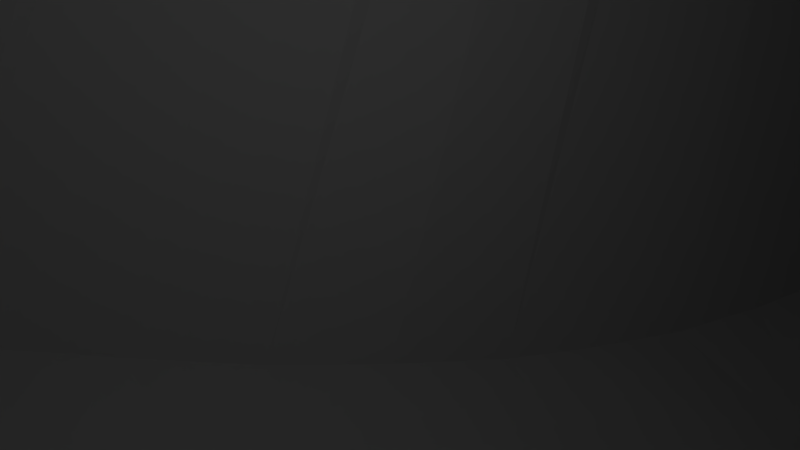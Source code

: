 # Source: model9.blend  (saved by Blender 2.59.0; exported with 4.5.12 LTS)
import bpy
from mathutils import Matrix  # noqa: F401  (used for matrix-valued properties, if any)

bpy.ops.wm.read_factory_settings(use_empty=True)
scene = bpy.context.scene
scene.name = 'Scene'

# ---- collections
col_collection_1 = bpy.data.collections.new('Collection 1'); scene.collection.children.link(col_collection_1)

# ---- world
world_world = bpy.data.worlds.new('World'); scene.world = world_world
world_world.color = (0.05088, 0.05088, 0.05088)
world_world.use_sun_shadow = False
world_world.sun_shadow_jitter_overblur = 0.0
world_world.cycles.sampling_method = 'MANUAL'
world_world.cycles.sample_map_resolution = 256

# ---- cameras
cam_camera = bpy.data.cameras.new('Camera')
cam_camera.clip_end = 100.0
cam_camera.lens = 35.0
cam_camera.ortho_scale = 7.314
cam_camera.dof.focus_distance = 0.0
cam_camera.dof.aperture_fstop = 128.0

# ---- lights
light_lamp = bpy.data.lights.new('Lamp', 'POINT')
light_lamp.transmission_factor = 0.0
light_lamp.cutoff_distance = 30.0
light_lamp.energy = 100.0
light_lamp.shadow_buffer_clip_start = 1.001
light_lamp.shadow_soft_size = 1.0
light_lamp.shadow_maximum_resolution = 0.006
light_lamp.use_absolute_resolution = True
light_lamp.cycles.use_multiple_importance_sampling = False

# ---- meshes
me_plane_001 = bpy.data.meshes.new('Plane.001')
me_plane_001.from_pydata([(1.715, 66.51, 5.241), (1.59, 66.5, -3.538), (-4.386, 66.37, 22.02), (-0.3033, 66.47, 13.87), (32.33, 73.68, -6.26), (29.39, 73.62, 20.82), (32.53, 73.69, 7.395), (23.04, 73.47, 33.49), (31.86, 73.67, -9.67), (32.85, 73.7, 0.5635), (1.289, 66.5, -5.73), (31.37, 73.67, 14.17), (1.923, 66.52, 0.8489), (21.06, 73.42, 36.54), (26.6, 73.56, 27.28), (0.9712, 66.5, 9.595), (-5.658, 66.34, 23.97), (-2.094, 66.42, 18.02), (0.9877, 66.49, -7.922), (31.4, 73.65, -13.08), (9.256, 35.98, 19.18), (10.68, 35.76, 17.71), (12.11, 35.53, 16.23), (13.53, 35.31, 14.75), (14.96, 35.08, 13.27), (16.38, 34.86, 11.79), (17.81, 34.63, 10.32), (19.23, 34.4, 8.84), (9.298, 33.45, 19.46), (9.315, 30.91, 19.71), (9.302, 28.37, 19.96), (9.258, 25.84, 20.18), (9.179, 23.31, 20.37), (9.062, 20.78, 20.55), (8.905, 18.25, 20.7), (7.831, 36.21, 20.66), (6.406, 36.44, 22.14), (4.981, 36.66, 23.62), (3.555, 36.89, 25.09), (2.13, 37.11, 26.57), (0.705, 37.34, 28.05), (-0.7202, 37.56, 29.53), (9.191, 38.52, 18.89), (9.105, 41.06, 18.59), (9.002, 43.6, 18.28), (8.884, 46.14, 17.96), (8.755, 48.69, 17.63), (8.618, 51.23, 17.3), (8.474, 53.77, 16.96), (10.62, 38.3, 17.42), (12.04, 38.07, 15.94), (13.47, 37.85, 14.46), (14.89, 37.62, 12.98), (16.32, 37.39, 11.51), (17.74, 37.17, 10.03), (19.17, 36.94, 8.551), (10.53, 40.84, 17.12), (11.96, 40.61, 15.64), (13.38, 40.39, 14.16), (14.81, 40.16, 12.68), (16.23, 39.93, 11.21), (17.66, 39.71, 9.727), (19.08, 39.48, 8.25), (10.43, 43.38, 16.8), (11.85, 43.15, 15.33), (13.28, 42.93, 13.85), (14.7, 42.7, 12.37), (16.13, 42.47, 10.89), (17.55, 42.25, 9.415), (18.98, 42.02, 7.938), (10.31, 45.92, 16.48), (11.73, 45.69, 15.0), (13.16, 45.47, 13.53), (14.59, 45.24, 12.05), (16.01, 45.02, 10.57), (17.44, 44.79, 9.094), (18.86, 44.56, 7.617), (10.18, 48.46, 16.15), (11.61, 48.24, 14.68), (13.03, 48.01, 13.2), (14.46, 47.78, 11.72), (15.88, 47.56, 10.24), (17.31, 47.33, 8.766), (18.73, 47.11, 7.289), (10.04, 51.0, 15.82), (11.47, 50.78, 14.34), (12.89, 50.55, 12.87), (14.32, 50.33, 11.39), (15.74, 50.1, 9.91), (17.17, 49.87, 8.433), (18.59, 49.65, 6.955), (9.899, 53.55, 15.48), (11.32, 53.32, 14.01), (12.75, 53.09, 12.53), (14.17, 52.87, 11.05), (15.6, 52.64, 9.573), (17.03, 52.42, 8.095), (18.45, 52.19, 6.618), (10.72, 33.22, 17.98), (10.74, 30.68, 18.24), (10.73, 28.15, 18.48), (10.68, 25.61, 18.7), (10.6, 23.08, 18.9), (10.49, 20.55, 19.07), (10.33, 18.02, 19.22), (12.15, 32.99, 16.5), (12.17, 30.46, 16.76), (12.15, 27.92, 17.0), (12.11, 25.39, 17.22), (12.03, 22.86, 17.42), (11.91, 20.33, 17.59), (11.76, 17.8, 17.75), (13.57, 32.77, 15.02), (13.59, 30.23, 15.28), (13.58, 27.7, 15.52), (13.53, 25.16, 15.74), (13.45, 22.63, 15.94), (13.34, 20.1, 16.12), (13.18, 17.57, 16.27), (15.0, 32.54, 13.55), (15.02, 30.01, 13.8), (15.0, 27.47, 14.05), (14.96, 24.94, 14.27), (14.88, 22.4, 14.46), (14.76, 19.87, 14.64), (14.61, 17.35, 14.79), (16.42, 32.32, 12.07), (16.44, 29.78, 12.33), (16.43, 27.25, 12.57), (16.38, 24.71, 12.79), (16.3, 22.18, 12.99), (16.19, 19.65, 13.16), (16.03, 17.12, 13.31), (17.85, 32.09, 10.59), (17.87, 29.55, 10.85), (17.85, 27.02, 11.09), (17.81, 24.49, 11.31), (17.73, 21.95, 11.51), (17.61, 19.42, 11.68), (17.46, 16.89, 11.84), (19.27, 31.87, 9.114), (19.29, 29.33, 9.372), (19.28, 26.79, 9.613), (19.23, 24.26, 9.833), (19.16, 21.73, 10.03), (19.04, 19.2, 10.21), (18.88, 16.67, 10.36), (7.873, 33.67, 20.93), (6.448, 33.9, 22.41), (5.023, 34.12, 23.89), (3.598, 34.35, 25.37), (2.173, 34.57, 26.84), (0.7474, 34.8, 28.32), (-0.6778, 35.03, 29.8), (7.89, 31.13, 21.19), (6.464, 31.36, 22.67), (5.039, 31.59, 24.15), (3.614, 31.81, 25.63), (2.189, 32.04, 27.1), (0.7637, 32.26, 28.58), (-0.6615, 32.49, 30.06), (7.877, 28.6, 21.43), (6.452, 28.83, 22.91), (5.027, 29.05, 24.39), (3.602, 29.28, 25.87), (2.176, 29.5, 27.34), (0.7512, 29.73, 28.82), (-0.674, 29.95, 30.3), (7.833, 26.07, 21.65), (6.408, 26.29, 23.13), (4.982, 26.52, 24.61), (3.557, 26.74, 26.09), (2.132, 26.97, 27.56), (0.7069, 27.19, 29.04), (-0.7183, 27.42, 30.52), (7.754, 23.53, 21.85), (6.329, 23.76, 23.33), (4.903, 23.98, 24.81), (3.478, 24.21, 26.28), (2.053, 24.44, 27.76), (0.6279, 24.66, 29.24), (-0.7973, 24.89, 30.72), (7.637, 21.0, 22.03), (6.212, 21.23, 23.5), (4.787, 21.45, 24.98), (3.362, 21.68, 26.46), (1.937, 21.91, 27.94), (0.5113, 22.13, 29.41), (-0.9138, 22.36, 30.89), (7.48, 18.47, 22.18), (6.055, 18.7, 23.66), (4.63, 18.93, 25.13), (3.205, 19.15, 26.61), (1.78, 19.38, 28.09), (0.3544, 19.6, 29.57), (-1.071, 19.83, 31.04), (7.765, 38.75, 20.37), (7.68, 41.29, 20.07), (7.577, 43.83, 19.76), (7.459, 46.37, 19.44), (7.33, 48.91, 19.11), (7.192, 51.45, 18.78), (7.049, 54.0, 18.44), (6.34, 38.97, 21.85), (6.255, 41.51, 21.55), (6.152, 44.05, 21.24), (6.034, 46.6, 20.91), (5.905, 49.14, 20.59), (5.767, 51.68, 20.25), (5.624, 54.22, 19.92), (4.915, 39.2, 23.33), (4.829, 41.74, 23.03), (4.726, 44.28, 22.71), (4.609, 46.82, 22.39), (4.48, 49.36, 22.06), (4.342, 51.91, 21.73), (4.199, 54.45, 21.39), (3.49, 39.43, 24.8), (3.404, 41.97, 24.5), (3.301, 44.51, 24.19), (3.184, 47.05, 23.87), (3.055, 49.59, 23.54), (2.917, 52.13, 23.21), (2.773, 54.67, 22.87), (2.065, 39.65, 26.28), (1.979, 42.19, 25.98), (1.876, 44.73, 25.67), (1.758, 47.27, 25.35), (1.629, 49.82, 25.02), (1.492, 52.36, 24.69), (1.348, 54.9, 24.35), (0.6395, 39.88, 27.76), (0.5538, 42.42, 27.46), (0.4507, 44.96, 27.15), (0.3333, 47.5, 26.82), (0.2042, 50.04, 26.5), (0.06649, 52.58, 26.16), (-0.07701, 55.13, 25.83), (-0.7857, 40.1, 29.24), (-0.8714, 42.64, 28.94), (-0.9744, 45.18, 28.62), (-1.092, 47.72, 28.3), (-1.221, 50.27, 27.97), (-1.359, 52.81, 27.64), (-1.502, 55.35, 27.3), (5.681, -4.425, 20.93), (5.169, -6.937, 20.86), (4.636, -9.448, 20.77), (4.086, -11.96, 20.68), (3.522, -14.47, 20.58), (2.946, -16.98, 20.47), (2.361, -19.49, 20.35), (1.771, -21.99, 20.23), (4.256, -4.199, 22.4), (2.831, -3.973, 23.88), (1.405, -3.748, 25.36), (-0.01985, -3.522, 26.84), (-1.445, -3.296, 28.31), (-2.87, -3.07, 29.79), (-4.295, -2.845, 31.27), (6.17, -1.912, 20.98), (6.633, 0.6027, 21.02), (7.068, 3.118, 21.05), (7.47, 5.636, 21.05), (7.838, 8.154, 21.03), (8.169, 10.67, 20.99), (8.459, 13.2, 20.92), (7.106, -4.651, 19.45), (8.531, -4.876, 17.97), (9.956, -5.102, 16.49), (11.38, -5.328, 15.02), (12.81, -5.553, 13.54), (14.23, -5.779, 12.06), (15.66, -6.005, 10.58), (6.594, -7.163, 19.38), (6.061, -9.674, 19.29), (5.511, -12.18, 19.2), (4.947, -14.69, 19.1), (4.371, -17.2, 18.99), (3.786, -19.71, 18.87), (3.196, -22.22, 18.75), (8.019, -7.388, 17.9), (7.486, -9.9, 17.82), (6.936, -12.41, 17.72), (6.372, -14.92, 17.62), (5.796, -17.43, 17.51), (5.211, -19.94, 17.39), (4.621, -22.45, 17.28), (9.444, -7.614, 16.42), (8.911, -10.13, 16.34), (8.362, -12.64, 16.25), (7.797, -15.15, 16.14), (7.221, -17.65, 16.03), (6.637, -20.16, 15.92), (6.046, -22.67, 15.8), (10.87, -7.84, 14.95), (10.34, -10.35, 14.86), (9.787, -12.86, 14.77), (9.222, -15.37, 14.67), (8.646, -17.88, 14.56), (8.062, -20.39, 14.44), (7.471, -22.9, 14.32), (12.29, -8.066, 13.47), (11.76, -10.58, 13.38), (11.21, -13.09, 13.29), (10.65, -15.6, 13.19), (10.07, -18.11, 13.08), (9.487, -20.61, 12.96), (8.897, -23.12, 12.84), (13.72, -8.291, 11.99), (13.19, -10.8, 11.91), (12.64, -13.31, 11.81), (12.07, -15.82, 11.71), (11.5, -18.33, 11.6), (10.91, -20.84, 11.48), (10.32, -23.35, 11.37), (15.14, -8.517, 10.51), (14.61, -11.03, 10.43), (14.06, -13.54, 10.34), (13.5, -16.05, 10.23), (12.92, -18.56, 10.12), (12.34, -21.07, 10.01), (11.75, -23.57, 9.888), (3.743, -6.711, 22.33), (2.318, -6.485, 23.81), (0.893, -6.26, 25.29), (-0.5322, -6.034, 26.77), (-1.957, -5.808, 28.24), (-3.383, -5.583, 29.72), (-4.808, -5.357, 31.2), (3.211, -9.222, 22.25), (1.786, -8.997, 23.73), (0.3604, -8.771, 25.21), (-1.065, -8.545, 26.68), (-2.49, -8.319, 28.16), (-3.915, -8.094, 29.64), (-5.34, -7.868, 31.12), (2.661, -11.73, 22.16), (1.236, -11.51, 23.63), (-0.1896, -11.28, 25.11), (-1.615, -11.06, 26.59), (-3.04, -10.83, 28.07), (-4.465, -10.6, 29.54), (-5.89, -10.38, 31.02), (2.096, -14.24, 22.05), (0.6712, -14.02, 23.53), (-0.754, -13.79, 25.01), (-2.179, -13.57, 26.49), (-3.604, -13.34, 27.96), (-5.03, -13.11, 29.44), (-6.455, -12.89, 30.92), (1.52, -16.75, 21.94), (0.09525, -16.53, 23.42), (-1.33, -16.3, 24.9), (-2.755, -16.07, 26.38), (-4.18, -15.85, 27.85), (-5.606, -15.62, 29.33), (-7.031, -15.4, 30.81), (0.9358, -19.26, 21.83), (-0.4894, -19.03, 23.3), (-1.915, -18.81, 24.78), (-3.34, -18.58, 26.26), (-4.765, -18.36, 27.74), (-6.19, -18.13, 29.21), (-7.615, -17.91, 30.69), (0.3454, -21.77, 21.71), (-1.08, -21.54, 23.19), (-2.505, -21.32, 24.66), (-3.93, -21.09, 26.14), (-5.355, -20.87, 27.62), (-6.781, -20.64, 29.1), (-8.206, -20.41, 30.57), (4.745, -1.686, 22.46), (5.208, 0.8284, 22.5), (5.643, 3.344, 22.52), (6.045, 5.861, 22.53), (6.413, 8.38, 22.51), (6.743, 10.9, 22.46), (7.033, 13.42, 22.4), (3.32, -1.46, 23.94), (3.783, 1.054, 23.98), (4.217, 3.57, 24.0), (4.62, 6.087, 24.0), (4.988, 8.606, 23.98), (5.318, 11.13, 23.94), (5.608, 13.65, 23.87), (1.895, -1.234, 25.42), (2.358, 1.28, 25.46), (2.792, 3.796, 25.48), (3.195, 6.313, 25.48), (3.563, 8.832, 25.46), (3.893, 11.35, 25.42), (4.183, 13.87, 25.35), (0.4694, -1.009, 26.89), (0.9327, 1.506, 26.93), (1.367, 4.021, 26.96), (1.77, 6.539, 26.96), (2.138, 9.057, 26.94), (2.468, 11.58, 26.9), (2.758, 14.1, 26.83), (-0.9558, -0.783, 28.37), (-0.4925, 1.731, 28.41), (-0.05813, 4.247, 28.43), (0.3445, 6.764, 28.44), (0.7124, 9.283, 28.42), (1.043, 11.8, 28.37), (1.333, 14.33, 28.31), (-2.381, -0.5573, 29.85), (-1.918, 1.957, 29.89), (-1.483, 4.473, 29.91), (-1.081, 6.99, 29.91), (-0.7128, 9.509, 29.89), (-0.3825, 12.03, 29.85), (-0.09255, 14.55, 29.78), (-3.806, -0.3316, 31.33), (-3.343, 2.183, 31.37), (-2.909, 4.699, 31.39), (-2.506, 7.216, 31.39), (-2.138, 9.735, 31.37), (-1.808, 12.26, 31.33), (-1.518, 14.78, 31.26), (7.595, -2.137, 19.51), (9.021, -2.363, 18.03), (10.45, -2.589, 16.55), (11.87, -2.815, 15.07), (13.3, -3.04, 13.6), (14.72, -3.266, 12.12), (16.15, -3.492, 10.64), (8.059, 0.377, 19.55), (9.484, 0.1512, 18.07), (10.91, -0.07449, 16.59), (12.33, -0.3002, 15.11), (13.76, -0.526, 13.64), (15.18, -0.7517, 12.16), (16.61, -0.9774, 10.68), (8.493, 2.893, 19.57), (9.918, 2.667, 18.09), (11.34, 2.441, 16.61), (12.77, 2.215, 15.14), (14.19, 1.99, 13.66), (15.62, 1.764, 12.18), (17.04, 1.538, 10.7), (8.896, 5.41, 19.57), (10.32, 5.184, 18.09), (11.75, 4.958, 16.61), (13.17, 4.733, 15.14), (14.6, 4.507, 13.66), (16.02, 4.281, 12.18), (17.45, 4.056, 10.7), (9.264, 7.929, 19.55), (10.69, 7.703, 18.07), (12.11, 7.477, 16.6), (13.54, 7.252, 15.12), (14.96, 7.026, 13.64), (16.39, 6.8, 12.16), (17.81, 6.574, 10.69), (9.594, 10.45, 19.51), (11.02, 10.22, 18.03), (12.44, 9.998, 16.55), (13.87, 9.772, 15.08), (15.29, 9.546, 13.6), (16.72, 9.321, 12.12), (18.15, 9.095, 10.64), (9.884, 12.97, 19.44), (11.31, 12.75, 17.96), (12.73, 12.52, 16.49), (14.16, 12.29, 15.01), (15.58, 12.07, 13.53), (17.01, 11.84, 12.05), (18.43, 11.62, 10.58), (11.15, -26.08, 9.767), (9.728, -25.86, 11.24), (8.303, -25.63, 12.72), (6.878, -25.41, 14.2), (5.453, -25.18, 15.68), (4.028, -24.95, 17.15), (2.603, -24.73, 18.63), (1.177, -24.5, 20.11), (-0.2479, -24.28, 21.59), (-1.673, -24.05, 23.06), (-3.098, -23.83, 24.54), (-4.523, -23.6, 26.02), (-5.949, -23.37, 27.5), (-7.374, -23.15, 28.97), (-8.799, -22.92, 30.45), (18.3, 54.73, 6.279), (16.88, 54.96, 7.756), (15.45, 55.19, 9.234), (14.03, 55.41, 10.71), (12.6, 55.64, 12.19), (11.18, 55.86, 13.67), (9.753, 56.09, 15.14), (8.328, 56.31, 16.62), (6.903, 56.54, 18.1), (5.477, 56.77, 19.58), (4.052, 56.99, 21.05), (2.627, 57.22, 22.53), (1.202, 57.44, 24.01), (-0.2234, 57.67, 25.49), (-1.649, 57.89, 26.96), (-2.927, 55.58, 28.78), (-2.784, 53.03, 29.12), (-2.646, 50.49, 29.45), (-2.517, 47.95, 29.78), (-2.4, 45.41, 30.1), (-2.297, 42.87, 30.41), (-2.211, 40.33, 30.71), (-2.145, 37.79, 31.0), (-2.103, 35.25, 31.28), (-2.087, 32.71, 31.54), (-2.099, 30.18, 31.78), (-2.144, 27.65, 32.0), (-2.222, 25.11, 32.19), (-2.339, 22.58, 32.37), (-2.496, 20.05, 32.52), (-1.271, 17.3, 31.17), (0.154, 17.08, 29.69), (1.579, 16.85, 28.21), (3.004, 16.62, 26.73), (4.43, 16.4, 25.26), (5.855, 16.17, 23.78), (7.28, 15.95, 22.3), (8.705, 15.72, 20.82), (10.13, 15.5, 19.35), (11.56, 15.27, 17.87), (12.98, 15.04, 16.39), (14.41, 14.82, 14.91), (15.83, 14.59, 13.44), (17.26, 14.37, 11.96), (18.68, 14.14, 10.48), (19.88, 51.97, 5.14), (20.02, 49.42, 5.478), (20.16, 46.88, 5.811), (20.29, 44.34, 6.139), (20.4, 41.8, 6.46), (20.51, 39.26, 6.772), (20.59, 36.72, 7.074), (20.66, 34.18, 7.362), (20.7, 31.64, 7.637), (20.72, 29.1, 7.895), (20.7, 26.57, 8.135), (20.66, 24.03, 8.355), (20.58, 21.5, 8.554), (20.46, 18.97, 8.73), (20.31, 16.44, 8.88), (-9.631, -20.19, 32.05), (-9.041, -17.68, 32.17), (-8.456, -15.17, 32.29), (-7.88, -12.66, 32.4), (-7.316, -10.15, 32.5), (-6.766, -7.642, 32.59), (-6.233, -5.131, 32.68), (-5.721, -2.619, 32.75), (-5.231, -0.1059, 32.8), (-4.768, 2.409, 32.84), (-4.334, 4.924, 32.87), (-3.931, 7.441, 32.87), (-3.563, 9.96, 32.85), (-3.233, 12.48, 32.81), (-2.943, 15.0, 32.74), (13.17, -23.8, 8.41), (13.76, -21.29, 8.529), (14.35, -18.78, 8.645), (14.92, -16.27, 8.755), (15.49, -13.76, 8.858), (16.04, -11.25, 8.952), (16.57, -8.743, 9.036), (17.08, -6.231, 9.106), (17.57, -3.718, 9.163), (18.03, -1.203, 9.203), (18.47, 1.313, 9.225), (18.87, 3.83, 9.227), (19.24, 6.349, 9.208), (19.57, 8.869, 9.166), (19.86, 11.39, 9.098), (19.73, 54.51, 4.801), (12.58, -26.31, 8.289), (-10.22, -22.7, 31.93), (-3.074, 58.12, 28.44), (-2.696, 17.53, 32.64), (20.11, 13.92, 9.003), (1.538, 50.94, -24.78), (1.875, 50.94, -25.12), (2.593, 50.94, -22.88), (0.06282, 50.94, -26.31), (-0.5201, 50.94, -27.98), (3.928, 50.94, -22.04), (0.8765, 50.94, -24.26), (-4.647, 50.94, -28.56), (-4.841, 50.94, -27.54), (-5.813, 50.94, -29.58), (-3.385, 50.94, -28.48), (-2.898, 50.94, -26.71), (-6.938, 50.94, -28.42), (-4.497, 50.94, -30.27), (3.508, 50.94, -26.53), (4.913, 50.94, -24.95), (3.013, 50.94, -26.05), (2.498, 50.94, -28.57), (4.268, 50.94, -27.21), (5.105, 50.94, -23.1), (0.7494, 50.94, -29.19), (8.328, 50.94, -20.88), (8.881, 50.94, -19.2), (7.624, 50.94, -21.74), (8.385, 50.94, -21.78), (9.218, 50.94, -19.76), (8.106, 50.94, -19.51), (7.285, 50.94, -23.66), (-19.83, 50.94, -30.35), (-21.86, 50.94, -30.8), (-18.1, 50.94, -30.46), (-19.38, 50.94, -29.76), (-22.24, 50.94, -30.21), (-20.26, 50.94, -31.28), (-16.4, 50.94, -29.49), (-11.81, 50.94, -31.68), (-12.1, 50.94, -32.46), (-9.863, 50.94, -31.28), (-13.5, 50.94, -31.24), (-15.1, 50.94, -32.18), (-9.031, 50.94, -32.36), (-11.42, 50.94, -30.28), (8.659, 50.94, -17.12), (9.916, 50.94, -17.67), (5.81, 50.94, -18.87), (3.913, 50.94, -20.36), (1.806, 50.94, -22.01), (4.794, 50.94, -22.02), (2.367, 50.94, -25.53), (-0.4365, 50.94, -29.01), (-1.021, 50.94, -25.69), (-1.759, 50.94, -27.8), (-2.797, 50.94, -29.93), (-22.02, 50.94, -29.57), (-18.72, 50.94, -29.03), (-14.93, 50.94, -28.46), (-2.724, 50.94, -24.95), (-5.193, 50.94, -26.08), (-7.967, 50.94, -27.02), (-6.344, 50.94, -31.69), (-7.631, 50.94, -30.58), (-9.146, 50.94, -29.33), (9.336, 50.94, -20.75), (8.366, 50.94, -23.02), (7.016, 50.94, -25.43), (-1.6, 50.94, -32.42), (1.107, 50.94, -31.26), (3.396, 50.94, -29.69), (6.859, 50.94, -20.78), (6.435, 50.94, -23.15), (5.913, 50.94, -25.46), (-25.04, 50.94, -30.75), (-24.42, 50.94, -31.4), (-22.66, 50.94, -32.03), (-8.564, 50.94, -33.47), (-12.56, 50.94, -33.42), (-16.47, 50.94, -33.11), (-13.63, 50.94, -29.6), (-15.78, 50.94, -30.74), (-17.87, 50.94, -31.72), (7.418, 50.94, -17.72), (9.871, 50.94, -18.88), (-24.3, 50.94, -30.12), (-0.4328, 50.94, -23.6), (-4.799, 50.94, -33.16), (-11.17, 50.94, -27.8), (5.341, 50.94, -27.74), (-19.94, 50.94, -32.62), (8.586, 47.68, -13.33), (-21.96, -42.21, 3.888), (5.622, -31.26, -4.263), (15.02, 12.44, -14.28), (-26.5, -42.25, 4.445), (8.687, -27.24, -6.19), (15.06, 5.993, -13.95), (-2.699, -5.83, -6.807), (10.43, 50.48, -15.3), (-21.43, -24.28, 3.193), (10.51, 5.62, -13.46), (-30.62, -34.23, 6.18), (1.744, -34.67, -2.313), (6.89, -15.1, -9.165), (-32.71, -36.93, 6.197), (-33.31, -39.96, 5.655), (-32.67, -40.68, 5.4), (-31.62, -41.28, 5.158), (11.95, -20.09, -9.055), (-6.044, -14.27, -3.49), (14.92, -0.4249, -13.35), (-24.4, -42.3, 4.163), (-30.22, -41.74, 4.926), (13.9, -11.67, -11.55), (10.98, 50.16, -15.2), (3.79, -33.04, -3.234), (11.02, -22.63, -8.083), (9.848, 50.19, -14.97), (14.62, -5.338, -12.73), (9.942, -25.0, -7.17), (-33.52, -39.1, 5.832), (9.23, 49.22, -14.3), (14.31, -8.593, -12.11), (13.38, -14.61, -10.75), (-2.987, -37.42, -0.1817), (6.464, 40.38, -10.72), (-26.43, -29.71, 5.343), (-6.295, -1.218, -5.792), (7.148, 42.97, -11.41), (-7.447, -26.86, -0.006948), (-5.587, -38.57, 0.7574), (-31.74, -35.57, 6.216), (12.73, -17.43, -9.939), (5.461, 36.45, -10.38), (5.146, 0.08376, -11.32), (13.81, 36.32, -12.41), (3.971, 30.54, -10.43), (-13.8, -41.06, 2.725), (1.148, 20.05, -10.22), (2.485, 24.88, -10.45), (14.88, 18.63, -14.27), (-0.3504, 14.94, -9.525), (-1.477, 11.45, -8.967), (14.34, 29.81, -13.14), (14.65, 24.37, -13.81), (-4.611, 2.773, -6.952), (12.55, 45.67, -13.3), (-3.049, 6.9, -7.951), (11.99, 47.91, -14.14), (-0.581, -36.15, -1.182), (7.292, -29.27, -5.215), (13.28, 41.01, -12.27), (7.826, 45.34, -12.19), (-8.308, -5.465, -4.549), (-11.05, -40.38, 2.225), (-8.529, -39.63, 1.614), (-19.4, -41.99, 3.529), (-10.37, -9.214, -3.226), (-12.52, -12.69, -1.951), (-14.77, -15.97, -0.5483), (-16.86, -18.77, 0.6126), (-33.31, -38.11, 5.998), (-18.93, -21.35, 1.822), (-14.17, -25.14, 1.273), (-24.04, -27.16, 4.43), (2.869, -7.875, -9.183), (8.316, -10.13, -10.85), (-16.73, -41.61, 3.148), (-28.5, -42.07, 4.7), (9.389, -4.117, -12.2), (-29.1, -32.52, 6.033), (-4.021, -23.09, -1.914), (8.264, 20.82, -13.13), (3.994, -22.69, -5.819), (9.157, 30.18, -12.32), (1.585, -27.01, -3.514), (6.997, 10.83, -12.81), (-15.84, -33.46, 2.871), (-10.22, -20.14, -0.5357), (-5.079, -30.51, -0.2052), (16.19, 70.07, -10.5), (8.59, 68.28, -9.212), (23.79, 71.86, -11.79), (24.82, 73.51, 30.39), (27.99, 73.59, 24.05), (30.38, 73.65, 17.49), (31.95, 73.68, 10.78), (3.814, 60.5, -21.98), (0.3114, 59.61, -18.12), (2.063, 60.06, -20.05), (2.938, 60.28, -21.02), (12.39, 69.17, -9.857), (14.29, 69.62, -10.18), (10.49, 68.73, -9.534), (0.2775, 58.71, -15.76), (14.9, 62.29, -22.75), (9.497, 61.4, -22.48), (0.2944, 59.16, -16.94), (4.789, 67.38, -8.567), (9.287, 50.94, -17.4), (21.19, 61.9, -14.14), (18.04, 62.1, -18.45), (16.47, 62.2, -20.6), (19.62, 62.0, -16.29), (2.756, 52.9, 7.557), (-0.1589, 55.51, 18.0), (5.671, 50.29, -2.886), (1.299, 54.2, 12.78), (-1.616, 56.81, 23.22), (4.213, 51.59, 2.336), (7.128, 48.98, -8.107)], [], [(0, 6, 9), (0, 15, 6), (0, 9, 12), (1, 4, 8), (1, 12, 4), (1, 8, 10), (2, 16, 7), (2, 14, 17), (3, 17, 5), (3, 11, 15), (4, 12, 9), (7, 16, 13), (20, 21, 49, 42), (21, 22, 50, 49), (22, 23, 51, 50), (23, 24, 52, 51), (24, 25, 53, 52), (25, 26, 54, 53), (26, 27, 55, 54), (27, 537, 536, 55), (42, 49, 56, 43), (49, 50, 57, 56), (50, 51, 58, 57), (51, 52, 59, 58), (52, 53, 60, 59), (53, 54, 61, 60), (54, 55, 62, 61), (55, 536, 535, 62), (43, 56, 63, 44), (56, 57, 64, 63), (57, 58, 65, 64), (58, 59, 66, 65), (59, 60, 67, 66), (60, 61, 68, 67), (61, 62, 69, 68), (62, 535, 534, 69), (44, 63, 70, 45), (63, 64, 71, 70), (64, 65, 72, 71), (65, 66, 73, 72), (66, 67, 74, 73), (67, 68, 75, 74), (68, 69, 76, 75), (69, 534, 533, 76), (45, 70, 77, 46), (70, 71, 78, 77), (71, 72, 79, 78), (72, 73, 80, 79), (73, 74, 81, 80), (74, 75, 82, 81), (75, 76, 83, 82), (76, 533, 532, 83), (46, 77, 84, 47), (77, 78, 85, 84), (78, 79, 86, 85), (79, 80, 87, 86), (80, 81, 88, 87), (81, 82, 89, 88), (82, 83, 90, 89), (83, 532, 531, 90), (47, 84, 91, 48), (84, 85, 92, 91), (85, 86, 93, 92), (86, 87, 94, 93), (87, 88, 95, 94), (88, 89, 96, 95), (89, 90, 97, 96), (90, 531, 530, 97), (48, 91, 491, 492), (91, 92, 490, 491), (92, 93, 489, 490), (93, 94, 488, 489), (94, 95, 487, 488), (95, 96, 486, 487), (96, 97, 485, 486), (97, 530, 575, 485), (20, 28, 98, 21), (28, 29, 99, 98), (29, 30, 100, 99), (30, 31, 101, 100), (31, 32, 102, 101), (32, 33, 103, 102), (33, 34, 104, 103), (34, 522, 523, 104), (21, 98, 105, 22), (98, 99, 106, 105), (99, 100, 107, 106), (100, 101, 108, 107), (101, 102, 109, 108), (102, 103, 110, 109), (103, 104, 111, 110), (104, 523, 524, 111), (22, 105, 112, 23), (105, 106, 113, 112), (106, 107, 114, 113), (107, 108, 115, 114), (108, 109, 116, 115), (109, 110, 117, 116), (110, 111, 118, 117), (111, 524, 525, 118), (23, 112, 119, 24), (112, 113, 120, 119), (113, 114, 121, 120), (114, 115, 122, 121), (115, 116, 123, 122), (116, 117, 124, 123), (117, 118, 125, 124), (118, 525, 526, 125), (24, 119, 126, 25), (119, 120, 127, 126), (120, 121, 128, 127), (121, 122, 129, 128), (122, 123, 130, 129), (123, 124, 131, 130), (124, 125, 132, 131), (125, 526, 527, 132), (25, 126, 133, 26), (126, 127, 134, 133), (127, 128, 135, 134), (128, 129, 136, 135), (129, 130, 137, 136), (130, 131, 138, 137), (131, 132, 139, 138), (132, 527, 528, 139), (26, 133, 140, 27), (133, 134, 141, 140), (134, 135, 142, 141), (135, 136, 143, 142), (136, 137, 144, 143), (137, 138, 145, 144), (138, 139, 146, 145), (139, 528, 529, 146), (27, 140, 538, 537), (140, 141, 539, 538), (141, 142, 540, 539), (142, 143, 541, 540), (143, 144, 542, 541), (144, 145, 543, 542), (145, 146, 544, 543), (146, 529, 580, 544), (20, 35, 147, 28), (35, 36, 148, 147), (36, 37, 149, 148), (37, 38, 150, 149), (38, 39, 151, 150), (39, 40, 152, 151), (40, 41, 153, 152), (41, 507, 508, 153), (28, 147, 154, 29), (147, 148, 155, 154), (148, 149, 156, 155), (149, 150, 157, 156), (150, 151, 158, 157), (151, 152, 159, 158), (152, 153, 160, 159), (153, 508, 509, 160), (29, 154, 161, 30), (154, 155, 162, 161), (155, 156, 163, 162), (156, 157, 164, 163), (157, 158, 165, 164), (158, 159, 166, 165), (159, 160, 167, 166), (160, 509, 510, 167), (30, 161, 168, 31), (161, 162, 169, 168), (162, 163, 170, 169), (163, 164, 171, 170), (164, 165, 172, 171), (165, 166, 173, 172), (166, 167, 174, 173), (167, 510, 511, 174), (31, 168, 175, 32), (168, 169, 176, 175), (169, 170, 177, 176), (170, 171, 178, 177), (171, 172, 179, 178), (172, 173, 180, 179), (173, 174, 181, 180), (174, 511, 512, 181), (32, 175, 182, 33), (175, 176, 183, 182), (176, 177, 184, 183), (177, 178, 185, 184), (178, 179, 186, 185), (179, 180, 187, 186), (180, 181, 188, 187), (181, 512, 513, 188), (33, 182, 189, 34), (182, 183, 190, 189), (183, 184, 191, 190), (184, 185, 192, 191), (185, 186, 193, 192), (186, 187, 194, 193), (187, 188, 195, 194), (188, 513, 514, 195), (34, 189, 521, 522), (189, 190, 520, 521), (190, 191, 519, 520), (191, 192, 518, 519), (192, 193, 517, 518), (193, 194, 516, 517), (194, 195, 515, 516), (195, 514, 579, 515), (20, 42, 196, 35), (42, 43, 197, 196), (43, 44, 198, 197), (44, 45, 199, 198), (45, 46, 200, 199), (46, 47, 201, 200), (47, 48, 202, 201), (48, 492, 493, 202), (35, 196, 203, 36), (196, 197, 204, 203), (197, 198, 205, 204), (198, 199, 206, 205), (199, 200, 207, 206), (200, 201, 208, 207), (201, 202, 209, 208), (202, 493, 494, 209), (36, 203, 210, 37), (203, 204, 211, 210), (204, 205, 212, 211), (205, 206, 213, 212), (206, 207, 214, 213), (207, 208, 215, 214), (208, 209, 216, 215), (209, 494, 495, 216), (37, 210, 217, 38), (210, 211, 218, 217), (211, 212, 219, 218), (212, 213, 220, 219), (213, 214, 221, 220), (214, 215, 222, 221), (215, 216, 223, 222), (216, 495, 496, 223), (38, 217, 224, 39), (217, 218, 225, 224), (218, 219, 226, 225), (219, 220, 227, 226), (220, 221, 228, 227), (221, 222, 229, 228), (222, 223, 230, 229), (223, 496, 497, 230), (39, 224, 231, 40), (224, 225, 232, 231), (225, 226, 233, 232), (226, 227, 234, 233), (227, 228, 235, 234), (228, 229, 236, 235), (229, 230, 237, 236), (230, 497, 498, 237), (40, 231, 238, 41), (231, 232, 239, 238), (232, 233, 240, 239), (233, 234, 241, 240), (234, 235, 242, 241), (235, 236, 243, 242), (236, 237, 244, 243), (237, 498, 499, 244), (41, 238, 506, 507), (238, 239, 505, 506), (239, 240, 504, 505), (240, 241, 503, 504), (241, 242, 502, 503), (242, 243, 501, 502), (243, 244, 500, 501), (244, 499, 578, 500), (245, 246, 274, 267), (246, 247, 275, 274), (247, 248, 276, 275), (248, 249, 277, 276), (249, 250, 278, 277), (250, 251, 279, 278), (251, 252, 280, 279), (252, 477, 476, 280), (267, 274, 281, 268), (274, 275, 282, 281), (275, 276, 283, 282), (276, 277, 284, 283), (277, 278, 285, 284), (278, 279, 286, 285), (279, 280, 287, 286), (280, 476, 475, 287), (268, 281, 288, 269), (281, 282, 289, 288), (282, 283, 290, 289), (283, 284, 291, 290), (284, 285, 292, 291), (285, 286, 293, 292), (286, 287, 294, 293), (287, 475, 474, 294), (269, 288, 295, 270), (288, 289, 296, 295), (289, 290, 297, 296), (290, 291, 298, 297), (291, 292, 299, 298), (292, 293, 300, 299), (293, 294, 301, 300), (294, 474, 473, 301), (270, 295, 302, 271), (295, 296, 303, 302), (296, 297, 304, 303), (297, 298, 305, 304), (298, 299, 306, 305), (299, 300, 307, 306), (300, 301, 308, 307), (301, 473, 472, 308), (271, 302, 309, 272), (302, 303, 310, 309), (303, 304, 311, 310), (304, 305, 312, 311), (305, 306, 313, 312), (306, 307, 314, 313), (307, 308, 315, 314), (308, 472, 471, 315), (272, 309, 316, 273), (309, 310, 317, 316), (310, 311, 318, 317), (311, 312, 319, 318), (312, 313, 320, 319), (313, 314, 321, 320), (314, 315, 322, 321), (315, 471, 470, 322), (273, 316, 566, 567), (316, 317, 565, 566), (317, 318, 564, 565), (318, 319, 563, 564), (319, 320, 562, 563), (320, 321, 561, 562), (321, 322, 560, 561), (322, 470, 576, 560), (245, 253, 323, 246), (253, 254, 324, 323), (254, 255, 325, 324), (255, 256, 326, 325), (256, 257, 327, 326), (257, 258, 328, 327), (258, 259, 329, 328), (259, 552, 551, 329), (246, 323, 330, 247), (323, 324, 331, 330), (324, 325, 332, 331), (325, 326, 333, 332), (326, 327, 334, 333), (327, 328, 335, 334), (328, 329, 336, 335), (329, 551, 550, 336), (247, 330, 337, 248), (330, 331, 338, 337), (331, 332, 339, 338), (332, 333, 340, 339), (333, 334, 341, 340), (334, 335, 342, 341), (335, 336, 343, 342), (336, 550, 549, 343), (248, 337, 344, 249), (337, 338, 345, 344), (338, 339, 346, 345), (339, 340, 347, 346), (340, 341, 348, 347), (341, 342, 349, 348), (342, 343, 350, 349), (343, 549, 548, 350), (249, 344, 351, 250), (344, 345, 352, 351), (345, 346, 353, 352), (346, 347, 354, 353), (347, 348, 355, 354), (348, 349, 356, 355), (349, 350, 357, 356), (350, 548, 547, 357), (250, 351, 358, 251), (351, 352, 359, 358), (352, 353, 360, 359), (353, 354, 361, 360), (354, 355, 362, 361), (355, 356, 363, 362), (356, 357, 364, 363), (357, 547, 546, 364), (251, 358, 365, 252), (358, 359, 366, 365), (359, 360, 367, 366), (360, 361, 368, 367), (361, 362, 369, 368), (362, 363, 370, 369), (363, 364, 371, 370), (364, 546, 545, 371), (252, 365, 478, 477), (365, 366, 479, 478), (366, 367, 480, 479), (367, 368, 481, 480), (368, 369, 482, 481), (369, 370, 483, 482), (370, 371, 484, 483), (371, 545, 577, 484), (245, 260, 372, 253), (260, 261, 373, 372), (261, 262, 374, 373), (262, 263, 375, 374), (263, 264, 376, 375), (264, 265, 377, 376), (265, 266, 378, 377), (266, 522, 521, 378), (253, 372, 379, 254), (372, 373, 380, 379), (373, 374, 381, 380), (374, 375, 382, 381), (375, 376, 383, 382), (376, 377, 384, 383), (377, 378, 385, 384), (378, 521, 520, 385), (254, 379, 386, 255), (379, 380, 387, 386), (380, 381, 388, 387), (381, 382, 389, 388), (382, 383, 390, 389), (383, 384, 391, 390), (384, 385, 392, 391), (385, 520, 519, 392), (255, 386, 393, 256), (386, 387, 394, 393), (387, 388, 395, 394), (388, 389, 396, 395), (389, 390, 397, 396), (390, 391, 398, 397), (391, 392, 399, 398), (392, 519, 518, 399), (256, 393, 400, 257), (393, 394, 401, 400), (394, 395, 402, 401), (395, 396, 403, 402), (396, 397, 404, 403), (397, 398, 405, 404), (398, 399, 406, 405), (399, 518, 517, 406), (257, 400, 407, 258), (400, 401, 408, 407), (401, 402, 409, 408), (402, 403, 410, 409), (403, 404, 411, 410), (404, 405, 412, 411), (405, 406, 413, 412), (406, 517, 516, 413), (258, 407, 414, 259), (407, 408, 415, 414), (408, 409, 416, 415), (409, 410, 417, 416), (410, 411, 418, 417), (411, 412, 419, 418), (412, 413, 420, 419), (413, 516, 515, 420), (259, 414, 553, 552), (414, 415, 554, 553), (415, 416, 555, 554), (416, 417, 556, 555), (417, 418, 557, 556), (418, 419, 558, 557), (419, 420, 559, 558), (420, 515, 579, 559), (245, 267, 421, 260), (267, 268, 422, 421), (268, 269, 423, 422), (269, 270, 424, 423), (270, 271, 425, 424), (271, 272, 426, 425), (272, 273, 427, 426), (273, 567, 568, 427), (260, 421, 428, 261), (421, 422, 429, 428), (422, 423, 430, 429), (423, 424, 431, 430), (424, 425, 432, 431), (425, 426, 433, 432), (426, 427, 434, 433), (427, 568, 569, 434), (261, 428, 435, 262), (428, 429, 436, 435), (429, 430, 437, 436), (430, 431, 438, 437), (431, 432, 439, 438), (432, 433, 440, 439), (433, 434, 441, 440), (434, 569, 570, 441), (262, 435, 442, 263), (435, 436, 443, 442), (436, 437, 444, 443), (437, 438, 445, 444), (438, 439, 446, 445), (439, 440, 447, 446), (440, 441, 448, 447), (441, 570, 571, 448), (263, 442, 449, 264), (442, 443, 450, 449), (443, 444, 451, 450), (444, 445, 452, 451), (445, 446, 453, 452), (446, 447, 454, 453), (447, 448, 455, 454), (448, 571, 572, 455), (264, 449, 456, 265), (449, 450, 457, 456), (450, 451, 458, 457), (451, 452, 459, 458), (452, 453, 460, 459), (453, 454, 461, 460), (454, 455, 462, 461), (455, 572, 573, 462), (265, 456, 463, 266), (456, 457, 464, 463), (457, 458, 465, 464), (458, 459, 466, 465), (459, 460, 467, 466), (460, 461, 468, 467), (461, 462, 469, 468), (462, 573, 574, 469), (266, 463, 523, 522), (463, 464, 524, 523), (464, 465, 525, 524), (465, 466, 526, 525), (466, 467, 527, 526), (467, 468, 528, 527), (468, 469, 529, 528), (469, 574, 580, 529), (581, 584, 585, 582), (582, 585, 630, 629), (584, 632, 633, 585), (585, 633, 665, 630), (581, 582, 586, 583), (583, 586, 625, 626), (582, 629, 628, 586), (586, 628, 661, 625), (581, 583, 587, 584), (584, 587, 631, 632), (583, 626, 627, 587), (587, 627, 664, 631), (588, 591, 592, 589), (589, 592, 637, 638), (591, 632, 631, 592), (592, 631, 664, 637), (588, 589, 593, 590), (590, 593, 642, 641), (589, 638, 639, 593), (593, 639, 666, 642), (588, 590, 594, 591), (591, 594, 633, 632), (590, 641, 640, 594), (594, 640, 665, 633), (595, 598, 599, 596), (596, 599, 651, 650), (598, 647, 648, 599), (599, 648, 667, 651), (595, 596, 600, 597), (597, 600, 628, 629), (596, 650, 649, 600), (600, 649, 661, 628), (595, 597, 601, 598), (598, 601, 646, 647), (597, 629, 630, 601), (601, 630, 665, 646), (602, 605, 606, 603), (605, 644, 643, 606), (606, 643, 662, 624), (602, 603, 607, 604), (604, 607, 649, 650), (607, 623, 661, 649), (602, 604, 608, 605), (605, 608, 645, 644), (604, 650, 651, 608), (608, 651, 667, 645), (609, 612, 613, 610), (610, 613, 652, 653), (612, 635, 634, 613), (613, 634, 663, 652), (609, 610, 614, 611), (611, 614, 660, 659), (610, 653, 654, 614), (614, 654, 668, 660), (609, 611, 615, 612), (612, 615, 636, 635), (611, 659, 658, 615), (615, 658, 666, 636), (616, 619, 620, 617), (617, 620, 657, 656), (619, 659, 660, 620), (620, 660, 668, 657), (616, 617, 621, 618), (618, 621, 640, 641), (617, 656, 655, 621), (621, 655, 665, 640), (616, 618, 622, 619), (619, 622, 658, 659), (618, 641, 642, 622), (622, 642, 666, 658), (669, 700, 693), (725, 707, 731), (730, 704, 707), (712, 714, 722), (685, 699, 740), (691, 710, 747), (691, 683, 710), (669, 725, 731), (669, 727, 725), (696, 693, 700), (740, 683, 686), (669, 693, 727), (714, 704, 730), (697, 701, 748), (688, 682, 750), (683, 691, 686), (685, 684, 699), (707, 725, 730), (680, 747, 710), (704, 714, 712), (745, 682, 744), (740, 686, 685), (673, 749, 690), (696, 677, 693), (749, 673, 680), (758, 756, 708), (688, 744, 682), (688, 676, 744), (674, 754, 752), (747, 680, 673), (694, 681, 758), (682, 752, 750), (717, 718, 751), (709, 734, 756), (702, 711, 682), (720, 717, 751), (695, 752, 682), (726, 721, 755), (755, 713, 726), (715, 712, 753), (753, 712, 722), (751, 753, 722), (718, 753, 751), (718, 715, 753), (679, 748, 713), (728, 703, 758), (722, 723, 751), (709, 756, 758), (676, 713, 744), (744, 713, 748), (723, 719, 751), (751, 755, 720), (719, 755, 751), (719, 672, 755), (734, 733, 756), (703, 709, 758), (721, 720, 755), (706, 713, 676), (742, 678, 741), (708, 750, 754), (698, 674, 752), (739, 738, 757), (746, 735, 705), (724, 726, 713), (752, 754, 750), (701, 692, 745), (670, 690, 749), (736, 676, 688), (757, 742, 739), (742, 756, 678), (738, 688, 757), (738, 737, 688), (708, 742, 757), (705, 743, 746), (748, 745, 744), (689, 748, 679), (711, 687, 682), (729, 671, 754), (736, 732, 676), (735, 749, 705), (735, 670, 749), (757, 688, 750), (692, 702, 745), (743, 756, 716), (743, 678, 756), (754, 758, 708), (737, 736, 688), (716, 746, 743), (689, 697, 748), (675, 689, 679), (679, 713, 755), (732, 706, 676), (681, 728, 758), (695, 698, 752), (757, 750, 708), (679, 755, 672), (701, 745, 748), (679, 672, 675), (671, 694, 758), (671, 758, 754), (708, 756, 742), (674, 729, 754), (741, 739, 742), (706, 724, 713), (702, 682, 745), (687, 695, 682), (733, 716, 756), (561, 687, 562), (562, 702, 563), (562, 687, 711), (562, 711, 702), (563, 702, 564), (566, 701, 567), (567, 697, 568), (567, 701, 697), (568, 689, 569), (568, 697, 689), (569, 689, 570), (570, 689, 675, 571), (571, 675, 572), (564, 702, 692, 565), (565, 692, 701, 566), (535, 536, 714), (536, 537, 714), (537, 538, 722), (537, 722, 714), (538, 539, 723, 722), (539, 540, 723), (540, 541, 719, 723), (541, 542, 719), (542, 543, 719), (543, 544, 672, 719), (544, 580, 672), (572, 675, 573), (573, 675, 672, 574), (574, 672, 580), (694, 576, 681), (671, 576, 694), (729, 576, 671), (577, 684, 685), (484, 577, 685, 686), (484, 686, 691), (471, 472, 734, 709), (472, 473, 734), (473, 474, 733, 734), (474, 475, 716, 733), (475, 476, 716), (476, 477, 746, 716), (477, 478, 735, 746), (478, 479, 735), (479, 480, 670, 735), (480, 481, 690, 670), (481, 482, 673, 690), (482, 483, 747, 673), (483, 484, 691, 747), (560, 698, 695, 561), (560, 576, 729, 674), (560, 674, 698), (561, 695, 687), (470, 471, 709, 703), (470, 728, 681, 576), (470, 703, 728), (509, 717, 720, 510), (510, 720, 721, 511), (508, 717, 509), (507, 718, 717, 508), (505, 712, 715, 506), (506, 715, 718, 507), (559, 579, 732), (513, 726, 724), (514, 724, 706), (513, 724, 514), (511, 721, 512), (512, 721, 726, 513), (514, 706, 732, 579), (550, 551, 678, 743), (551, 552, 741, 678), (552, 553, 741), (553, 554, 739, 741), (554, 555, 738, 739), (557, 558, 736, 737), (558, 559, 732, 736), (555, 556, 737, 738), (556, 557, 737), (577, 699, 684), (577, 740, 699), (545, 740, 577), (545, 683, 740), (545, 546, 710), (545, 710, 683), (546, 680, 710), (546, 749, 680), (546, 547, 749), (547, 705, 749), (547, 548, 705), (548, 549, 705), (549, 743, 705), (549, 550, 743), (8, 19, 10), (10, 19, 18), (7, 762, 2), (762, 14, 2), (14, 763, 17), (763, 5, 17), (494, 763, 495), (5, 764, 3), (764, 11, 3), (11, 765, 15), (765, 6, 15), (4, 486, 485, 8), (4, 9, 487), (4, 487, 486), (5, 493, 492), (5, 492, 764), (5, 494, 493), (5, 763, 494), (6, 488, 9), (6, 489, 488), (6, 765, 489), (7, 13, 578), (7, 578, 499, 498), (7, 498, 762), (8, 485, 575, 19), (9, 488, 487), (11, 491, 490), (11, 490, 765), (11, 764, 491), (14, 496, 495), (14, 495, 763), (14, 497, 496), (14, 762, 497), (489, 765, 490), (491, 764, 492), (497, 762, 498), (766, 759, 761), (652, 766, 653), (652, 663, 766), (653, 766, 654), (654, 766, 668), (655, 656, 766), (656, 657, 766), (657, 668, 766), (634, 766, 663), (634, 769, 766), (635, 768, 769), (634, 635, 769), (635, 636, 768), (639, 767, 666), (636, 666, 768), (666, 767, 768), (759, 766, 769), (759, 769, 771), (768, 771, 769), (768, 770, 771), (760, 772, 767), (768, 772, 770), (767, 772, 768), (761, 775, 766), (19, 775, 761), (19, 774, 775), (655, 766, 775), (655, 775, 665), (665, 775, 774), (646, 665, 774), (637, 776, 638), (637, 664, 776), (664, 773, 776), (638, 776, 767), (638, 767, 639), (760, 767, 776), (760, 776, 777), (773, 777, 776), (18, 777, 773), (603, 778, 623, 607), (603, 606, 624, 778), (623, 778, 696), (677, 696, 778), (624, 693, 677), (624, 677, 778), (18, 773, 696), (623, 696, 773), (623, 773, 661), (625, 661, 773), (625, 773, 626), (626, 773, 627), (627, 773, 664), (500, 578, 731), (500, 731, 707), (500, 707, 501), (501, 704, 502), (501, 707, 704), (502, 704, 503), (504, 712, 505), (503, 704, 504), (504, 704, 712), (18, 700, 669), (534, 535, 714), (533, 534, 714), (533, 714, 730), (532, 533, 730), (531, 532, 730), (531, 730, 725), (530, 531, 725), (530, 725, 727), (530, 727, 575), (575, 727, 693), (18, 696, 700), (19, 575, 779), (779, 575, 693), (774, 19, 781), (781, 19, 780), (780, 19, 782), (782, 19, 779), (647, 781, 648), (647, 774, 781), (646, 774, 647), (648, 781, 667), (645, 667, 781), (644, 645, 780), (645, 781, 780), (643, 644, 782), (643, 782, 662), (693, 782, 779), (624, 782, 693), (624, 662, 782), (644, 780, 782), (13, 16, 578), (669, 731, 789), (789, 731, 785), (785, 731, 788), (788, 731, 783), (783, 731, 786), (786, 731, 784), (784, 731, 787), (787, 731, 578), (18, 669, 789), (10, 18, 789), (1, 10, 789), (2, 578, 16), (2, 787, 578), (0, 12, 788), (0, 783, 15), (0, 788, 783), (1, 785, 12), (1, 789, 785), (2, 17, 787), (3, 15, 786), (3, 784, 17), (3, 786, 784), (12, 785, 788), (15, 783, 786), (17, 784, 787)])
me_plane_001.polygons.foreach_set('use_smooth', [1, 1, 1, 1, 1, 1, 1, 1, 1, 1, 1, 1, 1, 1, 1, 1, 1, 1, 1, 1, 1, 1, 1, 1, 1, 1, 1, 1, 1, 1, 1, 1, 1, 1, 1, 1, 1, 1, 1, 1, 1, 1, 1, 1, 1, 1, 1, 1, 1, 1, 1, 1, 1, 1, 1, 1, 1, 1, 1, 1, 1, 1, 1, 1, 1, 1, 1, 1, 1, 1, 1, 1, 1, 1, 1, 1, 1, 1, 1, 1, 1, 1, 1, 1, 1, 1, 1, 1, 1, 1, 1, 1, 1, 1, 1, 1, 1, 1, 1, 1, 1, 1, 1, 1, 1, 1, 1, 1, 1, 1, 1, 1, 1, 1, 1, 1, 1, 1, 1, 1, 1, 1, 1, 1, 1, 1, 1, 1, 1, 1, 1, 1, 1, 1, 1, 1, 1, 1, 1, 1, 1, 1, 1, 1, 1, 1, 1, 1, 1, 1, 1, 1, 1, 1, 1, 1, 1, 1, 1, 1, 1, 1, 1, 1, 1, 1, 1, 1, 1, 1, 1, 1, 1, 1, 1, 1, 1, 1, 1, 1, 1, 1, 1, 1, 1, 1, 1, 1, 1, 1, 1, 1, 1, 1, 1, 1, 1, 1, 1, 1, 1, 1, 1, 1, 1, 1, 1, 1, 1, 1, 1, 1, 1, 1, 1, 1, 1, 1, 1, 1, 1, 1, 1, 1, 1, 1, 1, 1, 1, 1, 1, 1, 1, 1, 1, 1, 1, 1, 1, 1, 1, 1, 1, 1, 1, 1, 1, 1, 1, 1, 1, 1, 1, 1, 1, 1, 1, 1, 1, 1, 1, 1, 1, 1, 1, 1, 1, 1, 1, 1, 1, 1, 1, 1, 1, 1, 1, 1, 1, 1, 1, 1, 1, 1, 1, 1, 1, 1, 1, 1, 1, 1, 1, 1, 1, 1, 1, 1, 1, 1, 1, 1, 1, 1, 1, 1, 1, 1, 1, 1, 1, 1, 1, 1, 1, 1, 1, 1, 1, 1, 1, 1, 1, 1, 1, 1, 1, 1, 1, 1, 1, 1, 1, 1, 1, 1, 1, 1, 1, 1, 1, 1, 1, 1, 1, 1, 1, 1, 1, 1, 1, 1, 1, 1, 1, 1, 1, 1, 1, 1, 1, 1, 1, 1, 1, 1, 1, 1, 1, 1, 1, 1, 1, 1, 1, 1, 1, 1, 1, 1, 1, 1, 1, 1, 1, 1, 1, 1, 1, 1, 1, 1, 1, 1, 1, 1, 1, 1, 1, 1, 1, 1, 1, 1, 1, 1, 1, 1, 1, 1, 1, 1, 1, 1, 1, 1, 1, 1, 1, 1, 1, 1, 1, 1, 1, 1, 1, 1, 1, 1, 1, 1, 1, 1, 1, 1, 1, 1, 1, 1, 1, 1, 1, 1, 1, 1, 1, 1, 1, 1, 1, 1, 1, 1, 1, 1, 1, 1, 1, 1, 1, 1, 1, 1, 1, 1, 1, 1, 1, 1, 1, 1, 1, 1, 1, 1, 1, 1, 1, 1, 1, 1, 1, 1, 1, 1, 1, 1, 1, 1, 1, 1, 1, 1, 1, 1, 1, 1, 1, 1, 1, 1, 1, 1, 1, 1, 1, 1, 1, 1, 1, 1, 1, 1, 1, 1, 1, 1, 1, 1, 1, 1, 1, 1, 0, 0, 0, 0, 0, 0, 0, 0, 0, 0, 0, 0, 0, 0, 0, 0, 0, 0, 0, 0, 0, 0, 0, 0, 0, 0, 0, 0, 0, 0, 0, 0, 0, 0, 0, 0, 0, 0, 0, 0, 0, 0, 0, 0, 0, 0, 0, 0, 0, 0, 0, 0, 0, 0, 0, 0, 0, 0, 0, 0, 0, 0, 0, 0, 0, 0, 0, 0, 0, 0, 0, 0, 0, 0, 0, 0, 0, 0, 0, 0, 0, 0, 0, 0, 0, 0, 0, 0, 0, 0, 0, 0, 0, 0, 0, 0, 0, 0, 0, 0, 0, 0, 0, 0, 0, 0, 0, 0, 0, 0, 0, 0, 0, 0, 0, 0, 0, 0, 0, 0, 0, 0, 0, 0, 0, 0, 0, 0, 0, 0, 0, 0, 0, 0, 0, 0, 0, 0, 0, 0, 0, 0, 0, 0, 0, 0, 0, 0, 0, 0, 0, 0, 0, 0, 0, 0, 0, 0, 0, 0, 0, 0, 0, 0, 0, 0, 0, 0, 0, 0, 0, 0, 0, 0, 0, 0, 0, 1, 1, 1, 1, 1, 1, 1, 1, 1, 1, 1, 1, 1, 1, 1, 1, 1, 1, 1, 1, 1, 1, 1, 1, 1, 1, 1, 1, 1, 0, 0, 0, 0, 0, 0, 1, 1, 1, 1, 1, 1, 1, 1, 1, 1, 1, 1, 0, 1, 0, 0, 1, 1, 0, 0, 0, 0, 1, 1, 0, 0, 1, 0, 0, 0, 1, 0, 0, 0, 0, 1, 1, 1, 0, 0, 1, 1, 0, 0, 0, 0, 0, 0, 0, 0, 0, 0, 0, 0, 0, 0, 1, 1, 1, 1, 1, 1, 1, 1, 1, 1, 1, 1, 1, 1, 1, 1, 1, 1, 1, 1, 1, 1, 1, 1, 1, 1, 1, 1, 1, 1, 1, 1, 1, 1, 1, 1, 0, 0, 0, 0, 0, 0, 0, 0, 0, 0, 0, 0, 0, 0, 0, 0, 0, 0, 0, 0, 0, 0, 0, 0, 1, 1, 0, 0, 0, 0, 0, 0, 0, 0, 0, 0, 0, 0, 0, 0, 0, 0, 0, 0, 0, 0, 0, 0, 0, 0, 0, 0, 1, 0, 1, 1, 0, 1, 0, 1, 0, 0, 1, 1, 1, 1, 1, 0, 0, 0, 0, 0, 0, 0, 0, 1, 1, 1, 1, 0, 0, 0, 0, 0, 0, 0, 0, 0, 0, 0, 0, 0, 1, 0, 0, 0, 0, 0, 0, 0, 0, 0, 0, 1, 1, 1, 1, 1, 1, 1, 1, 1, 1, 1, 1, 1, 1, 1])
_k = set([(485, 486), (485, 575), (486, 487), (487, 488), (488, 489), (489, 490), (490, 491), (491, 492), (492, 493), (493, 494), (494, 495), (495, 496), (496, 497), (497, 498), (498, 499), (499, 578), (500, 501), (500, 578), (501, 502), (502, 503), (503, 504), (504, 505), (505, 506), (506, 507), (507, 508), (508, 509), (509, 510), (510, 511), (511, 512), (512, 513), (513, 514), (514, 579), (530, 531), (530, 575), (531, 532), (532, 533), (533, 534), (534, 535), (535, 536), (536, 537), (537, 538), (538, 539), (539, 540), (540, 541), (541, 542), (542, 543), (543, 544), (544, 580)])
me_plane_001.attributes.new('sharp_edge', 'BOOLEAN', 'EDGE').data.foreach_set('value', [ (min(e.vertices), max(e.vertices)) in _k for e in me_plane_001.edges])
_k = {(0, 12): 1.0, (0, 15): 1.0, (1, 10): 1.0, (1, 12): 1.0, (2, 16): 1.0, (2, 17): 1.0, (3, 15): 1.0, (3, 17): 1.0, (4, 8): 1.0, (4, 9): 1.0, (6, 9): 1.0, (7, 13): 1.0, (13, 16): 1.0, (470, 576): 1.0, (470, 471): 1.0, (471, 472): 1.0, (472, 473): 1.0, (473, 474): 1.0, (474, 475): 1.0, (475, 476): 1.0, (476, 477): 1.0, (477, 478): 1.0, (478, 479): 1.0, (479, 480): 1.0, (480, 481): 1.0, (481, 482): 1.0, (482, 483): 1.0, (483, 484): 1.0, (484, 577): 1.0, (485, 575): 1.0, (485, 486): 1.0, (486, 487): 1.0, (487, 488): 1.0, (488, 489): 1.0, (489, 490): 1.0, (490, 491): 1.0, (491, 492): 1.0, (492, 493): 1.0, (493, 494): 1.0, (494, 495): 1.0, (495, 496): 1.0, (496, 497): 1.0, (497, 498): 1.0, (498, 499): 1.0, (499, 578): 1.0, (500, 578): 1.0, (500, 501): 1.0, (501, 502): 1.0, (502, 503): 1.0, (503, 504): 1.0, (504, 505): 1.0, (505, 506): 1.0, (506, 507): 1.0, (507, 508): 1.0, (508, 509): 1.0, (509, 510): 1.0, (510, 511): 1.0, (511, 512): 1.0, (512, 513): 1.0, (513, 514): 1.0, (514, 579): 1.0, (530, 575): 1.0, (530, 531): 1.0, (531, 532): 1.0, (532, 533): 1.0, (533, 534): 1.0, (534, 535): 1.0, (535, 536): 1.0, (536, 537): 1.0, (537, 538): 1.0, (538, 539): 1.0, (539, 540): 1.0, (540, 541): 1.0, (541, 542): 1.0, (542, 543): 1.0, (543, 544): 1.0, (544, 580): 1.0, (545, 577): 1.0, (545, 546): 1.0, (546, 547): 1.0, (547, 548): 1.0, (548, 549): 1.0, (549, 550): 1.0, (550, 551): 1.0, (551, 552): 1.0, (552, 553): 1.0, (553, 554): 1.0, (554, 555): 1.0, (555, 556): 1.0, (556, 557): 1.0, (557, 558): 1.0, (558, 559): 1.0, (559, 579): 1.0, (560, 576): 1.0, (560, 561): 1.0, (561, 562): 1.0, (562, 563): 1.0, (563, 564): 1.0, (564, 565): 1.0, (565, 566): 1.0, (566, 567): 1.0, (567, 568): 1.0, (568, 569): 1.0, (569, 570): 1.0, (570, 571): 1.0, (571, 572): 1.0, (572, 573): 1.0, (573, 574): 1.0, (574, 580): 1.0, (687, 695): 1.0, (672, 675): 1.0, (719, 723): 1.0, (697, 701): 1.0, (670, 690): 1.0, (684, 685): 1.0, (687, 711): 1.0, (702, 711): 1.0, (716, 746): 1.0, (674, 698): 1.0, (725, 727): 1.0, (692, 701): 1.0, (716, 733): 1.0, (703, 709): 1.0, (681, 728): 1.0, (671, 694): 1.0, (689, 697): 1.0, (714, 730): 1.0, (714, 722): 1.0, (675, 689): 1.0, (695, 698): 1.0, (674, 729): 1.0, (672, 719): 1.0, (722, 723): 1.0, (681, 694): 1.0, (709, 734): 1.0, (691, 747): 1.0, (703, 728): 1.0, (725, 730): 1.0, (735, 746): 1.0, (692, 702): 1.0, (671, 729): 1.0, (685, 686): 1.0, (686, 691): 1.0, (673, 747): 1.0, (733, 734): 1.0, (670, 735): 1.0, (673, 690): 1.0, (759, 761): 1.0, (19, 761): 1.0, (10, 18): 1.0, (8, 19): 1.0, (7, 762): 1.0, (14, 762): 1.0, (5, 763): 1.0, (14, 763): 1.0, (5, 764): 1.0, (11, 764): 1.0, (6, 765): 1.0, (11, 765): 1.0, (770, 771): 1.0, (759, 771): 1.0, (770, 772): 1.0, (760, 772): 1.0, (18, 777): 1.0, (760, 777): 1.0}
me_plane_001.attributes.new('crease_edge', 'FLOAT', 'EDGE').data.foreach_set('value', [_k.get((min(e.vertices), max(e.vertices)), 0.0) for e in me_plane_001.edges])
me_plane_001.use_remesh_preserve_volume = False
me_plane_001.use_remesh_preserve_attributes = False
me_plane_001.use_mirror_vertex_groups = False
me_plane_001.update()

# ---- objects
ob_palm = bpy.data.objects.new('Palm', me_plane_001)
ob_lamp = bpy.data.objects.new('Lamp', light_lamp)
ob_camera = bpy.data.objects.new('Camera', cam_camera)

# ---- transforms, parenting, visibility, modifiers, constraints
ob_palm.location = (-3.363, 0.0, 0.0)
ob_palm.scale = (0.8, 0.8, 1.0)
ob_palm.lock_location = (True, True, True)
ob_palm.lock_rotation = (True, True, True)
ob_palm.lock_scale = (True, True, True)
ob_palm.lineart.crease_threshold = 0.0
ob_lamp.location = (4.076, 1.005, 5.904)
ob_lamp.rotation_euler = (0.6503, 0.05522, 1.866)
ob_lamp.lock_rotations_4d = False
ob_lamp.empty_display_type = 'ARROWS'
ob_lamp.color = (0.0, 0.0, 0.0, 0.0)
ob_lamp.lineart.crease_threshold = 0.0
ob_camera.location = (7.481, -6.508, 5.344)
ob_camera.rotation_euler = (1.109, 0.01082, 0.8149)
ob_camera.lock_rotations_4d = False
ob_camera.empty_display_type = 'ARROWS'
ob_camera.color = (0.0, 0.0, 0.0, 0.0)
ob_camera.display_type = 'WIRE'
ob_camera.lineart.crease_threshold = 0.0

# ---- collection membership
col_collection_1.objects.link(ob_palm)
col_collection_1.objects.link(ob_lamp)
col_collection_1.objects.link(ob_camera)

# ---- scene / render settings (as saved in the file)
scene.camera = ob_camera
scene.frame_start = 1; scene.frame_end = 250; scene.frame_set(25)
scene.render.engine = 'BLENDER_EEVEE_NEXT'
scene.render.image_settings.color_mode = 'RGB'
scene.render.image_settings.compression = 90
scene.render.resolution_percentage = 50
scene.render.dither_intensity = 0.0
scene.render.bake_margin = 2
scene.render.bake_bias = 0.0
scene.cycles.use_denoising = False
scene.cycles.samples = 10
scene.cycles.sampling_pattern = 'TABULATED_SOBOL'
scene.cycles.light_sampling_threshold = 0.0
scene.cycles.use_adaptive_sampling = False
scene.cycles.use_light_tree = False
scene.cycles.blur_glossy = 0.0
scene.cycles.volume_bounces = 1
scene.cycles.pixel_filter_type = 'GAUSSIAN'
scene.cycles.sample_clamp_indirect = 0.0
scene.view_settings.view_transform = 'Standard'
bpy.context.view_layer.update()
